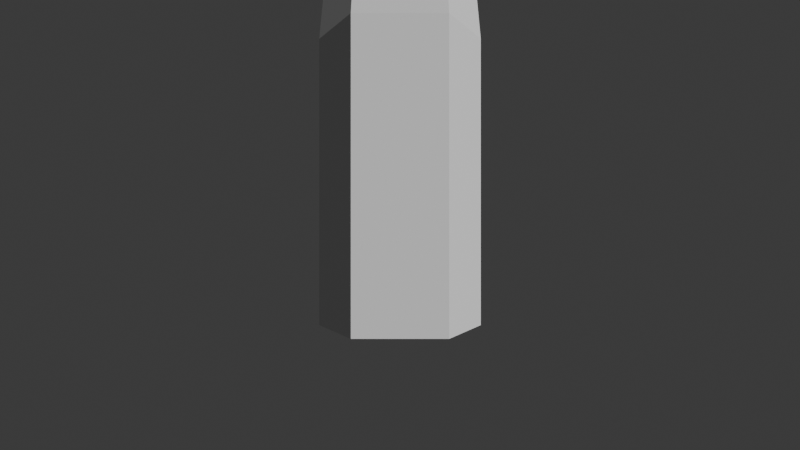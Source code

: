 # Source: v_arms.blend  (saved by Blender 4.0.36; exported with 4.5.12 LTS)
import bpy
from mathutils import Matrix  # noqa: F401  (used for matrix-valued properties, if any)

bpy.ops.wm.read_factory_settings(use_empty=True)
scene = bpy.context.scene
scene.name = 'Scene'

# ---- collections
col_collection = bpy.data.collections.new('Collection'); scene.collection.children.link(col_collection)

# ---- world
world_world = bpy.data.worlds.new('World'); scene.world = world_world
world_world.use_nodes = True; world_world.node_tree.nodes.clear()
_N = world_world.node_tree.nodes; _L = world_world.node_tree.links
n0 = _N.new('ShaderNodeOutputWorld'); n0.name = 'World Output'; n0.location = (300, 300)
n1 = _N.new('ShaderNodeBackground'); n1.name = 'Background'; n1.location = (10, 300)
n1.inputs[0].default_value = (0.05088, 0.05088, 0.05088, 1.0)
_L.new(n1.outputs[0], n0.inputs[0])
n0.is_active_output = True
world_world.color = (0.05088, 0.05088, 0.05088)
world_world.use_sun_shadow = False
world_world.sun_shadow_jitter_overblur = 0.0

# ---- cameras
cam_camera = bpy.data.cameras.new('Camera')
cam_camera.clip_end = 100.0
cam_camera.lens = 18.0
cam_camera.ortho_scale = 7.314
cam_camera.lens_unit = 'FOV'

# ---- meshes
me_cube_001 = bpy.data.meshes.new('Cube.001')
me_cube_001.from_pydata([(-0.4323, -0.4857, -1.0), (-0.3214, -0.3611, 4.0), (-0.4323, 0.4857, -1.0), (-0.3214, 0.3611, 4.0), (0.4323, -0.4857, -1.0), (0.3214, -0.3611, 4.0), (0.4323, 0.4857, -1.0), (0.3214, 0.3611, 4.0), (-0.4323, -0.4857, 1.137), (-0.4323, -0.4857, 1.863), (-0.4323, 0.4857, 1.863), (-0.4323, 0.4857, 1.137), (0.4323, 0.4857, 1.863), (0.4323, 0.4857, 1.137), (0.4323, -0.4857, 1.863), (0.4323, -0.4857, 1.137), (-0.4323, -0.4857, 1.5), (-0.4323, 0.4857, 1.5), (-0.8079, -7.995e-09, -1.0), (-0.6007, -5.944e-09, 4.0), (0.8079, -7.995e-09, -1.0), (0.6007, -5.944e-09, 4.0), (0.8079, -7.995e-09, 1.137), (0.8079, -7.995e-09, 1.863), (-0.8079, -7.995e-09, 1.137), (-0.8079, -7.995e-09, 1.863), (-0.8079, -7.995e-09, 1.5), (0.0, 0.4857, -1.0), (0.0, 0.3611, 4.0), (0.0, -0.4857, -1.0), (0.0, -0.3611, 4.0), (0.0, -0.4857, 1.137), (0.0, -0.4857, 1.863), (0.0, 0.4857, 1.137), (0.0, 0.4857, 1.863), (0.0, 0.4857, 1.5), (0.0, -0.4857, 1.5), (-0.7288, 0.03839, 4.695), (0.0, -7.995e-09, -1.0), (-0.7288, 0.03839, 4.262), (-0.4865, 0.4131, 4.262), (0.0, 0.4131, 4.262), (0.4865, 0.4131, 4.262), (0.9094, -6.8e-09, 4.262), (0.4865, -0.4131, 4.262), (0.0, -0.4131, 4.262), (-0.4865, -0.4131, 4.262), (-0.6777, -6.8e-09, 4.968), (-0.4865, 0.2828, 4.695), (0.0, 0.2828, 4.695), (0.4865, 0.2828, 4.695), (0.9094, -6.8e-09, 4.695), (0.4865, -0.4131, 4.695), (0.0, -0.4131, 4.695), (-0.4865, -0.4131, 4.695), (0.8972, 0.5515, 4.255), (-0.4865, 0.2828, 4.968), (0.0, 0.2828, 4.88), (0.4865, 0.2828, 4.968), (0.6777, -6.8e-09, 4.968), (0.4865, -0.4131, 4.968), (0.0, -0.4131, 4.88), (-0.4865, -0.4131, 4.968), (1.109, 0.4211, 4.274), (0.902, 0.6212, 4.683), (1.113, 0.4908, 4.702), (1.115, 0.8592, 4.555), (1.23, 0.8098, 4.547), (1.108, 0.8089, 4.768), (1.224, 0.7594, 4.76), (-0.3547, -6.8e-09, 4.968), (-0.294, 0.2828, 4.968), (-8.825e-10, 0.2828, 4.968), (0.2989, 0.2828, 4.968), (0.3629, -6.8e-09, 4.968), (0.2989, -0.4131, 4.968), (-8.825e-10, -0.4131, 4.968), (-0.294, -0.4131, 4.968), (-8.825e-10, -6.8e-09, 4.968), (0.6777, -6.8e-09, 5.599), (0.4865, -0.4131, 5.599), (0.4865, 0.2828, 5.599), (0.2989, 0.2828, 5.599), (0.3629, -6.8e-09, 5.599), (0.2989, -0.4131, 5.599), (-8.825e-10, 0.2828, 5.733), (0.2989, 0.2828, 5.733), (0.3629, -6.8e-09, 5.733), (0.2989, -0.4131, 5.733), (-8.825e-10, -6.8e-09, 5.733), (-8.825e-10, -0.4131, 5.733), (-0.3547, -6.8e-09, 5.828), (-0.294, 0.2828, 5.828), (-8.825e-10, -0.4131, 5.828), (-0.294, -0.4131, 5.828), (-8.825e-10, 0.2828, 5.828), (-8.825e-10, -6.8e-09, 5.828), (-0.6777, -6.8e-09, 5.501), (-0.4865, 0.2828, 5.501), (-0.4865, -0.4131, 5.501), (-0.294, -0.4131, 5.501), (-0.3547, -6.8e-09, 5.501), (-0.294, 0.2828, 5.501), (0.4865, 0.2828, 5.284), (0.6777, -6.8e-09, 5.284), (0.2989, -0.4131, 5.284), (0.3629, -6.8e-09, 5.284), (0.2989, 0.2828, 5.284), (0.4865, -0.4131, 5.284), (-0.294, -0.4131, 5.398), (-0.3547, -6.8e-09, 5.398), (-8.825e-10, -6.8e-09, 5.398), (-8.825e-10, -0.4131, 5.398), (-0.294, 0.2828, 5.398), (-8.825e-10, 0.2828, 5.398), (0.2989, -0.4131, 5.351), (-8.825e-10, -0.4131, 5.351), (0.3629, -6.8e-09, 5.351), (-8.825e-10, -6.8e-09, 5.351), (0.2989, 0.2828, 5.351), (-8.825e-10, 0.2828, 5.351), (-0.4865, 0.2828, 5.234), (-0.294, 0.2828, 5.234), (-0.3547, -6.8e-09, 5.234), (-0.294, -0.4131, 5.234), (-0.4865, -0.4131, 5.234), (-0.6777, -6.8e-09, 5.234)], [], [(25, 19, 3, 10), (34, 28, 7, 12), (23, 21, 5, 14), (32, 30, 1, 9), (38, 20, 4, 29), (3, 19, 39, 40), (29, 31, 8, 0), (36, 32, 9, 16), (20, 22, 15, 4), (27, 33, 13, 6), (18, 24, 11, 2), (26, 25, 10, 17), (24, 26, 17, 11), (23, 14, 15, 22), (13, 12, 23, 22), (31, 36, 16, 8), (14, 32, 36), (8, 16, 26, 24), (16, 9, 25, 26), (0, 8, 24, 18), (6, 13, 22, 20), (21, 7, 42, 43), (27, 6, 20, 38), (12, 7, 21, 23), (9, 1, 19, 25), (2, 27, 38, 18), (5, 21, 43, 44), (31, 15, 36), (11, 17, 35, 33), (17, 10, 34, 35), (2, 11, 33, 27), (4, 15, 31, 29), (28, 3, 40, 41), (18, 38, 29, 0), (14, 5, 30, 32), (10, 3, 28, 34), (35, 34, 12), (15, 14, 36), (35, 12, 13), (33, 35, 13), (40, 39, 37, 48), (44, 43, 51, 52), (39, 46, 54, 37), (45, 44, 52, 53), (19, 1, 46, 39), (1, 30, 45, 46), (7, 28, 41, 42), (30, 5, 44, 45), (37, 54, 62, 47), (53, 52, 60, 61), (50, 49, 57, 58), (54, 53, 61, 62), (41, 40, 48, 49), (51, 43, 63, 65), (46, 45, 53, 54), (42, 41, 49, 50), (124, 123, 101, 100), (61, 60, 75, 76), (58, 57, 72, 73), (62, 61, 76, 77), (52, 51, 59, 60), (48, 37, 47, 56), (49, 48, 56, 57), (51, 50, 58, 59), (55, 64, 68, 66), (42, 50, 64, 55), (43, 42, 55, 63), (50, 51, 65, 64), (67, 66, 68, 69), (64, 65, 69, 68), (65, 63, 67, 69), (63, 55, 66, 67), (112, 111, 96, 93), (110, 109, 94, 91), (115, 117, 87, 88), (116, 115, 88, 90), (106, 105, 84, 83), (122, 121, 98, 102), (57, 56, 71, 72), (104, 103, 81, 79), (80, 79, 83, 84), (79, 81, 82, 83), (103, 107, 82, 81), (107, 106, 83, 82), (108, 104, 79, 80), (105, 108, 80, 84), (86, 85, 89, 87), (87, 89, 90, 88), (118, 116, 90, 89), (117, 119, 86, 87), (119, 120, 85, 86), (120, 118, 89, 85), (96, 91, 94, 93), (95, 92, 91, 96), (113, 110, 91, 92), (114, 113, 92, 95), (109, 112, 93, 94), (111, 114, 95, 96), (97, 99, 100, 101), (98, 97, 101, 102), (125, 124, 100, 99), (123, 122, 102, 101), (126, 125, 99, 97), (121, 126, 97, 98), (75, 60, 108, 105), (60, 59, 104, 108), (73, 74, 106, 107), (58, 73, 107, 103), (59, 58, 103, 104), (74, 75, 105, 106), (78, 72, 114, 111), (77, 76, 112, 109), (72, 71, 113, 114), (71, 70, 110, 113), (70, 77, 109, 110), (76, 78, 111, 112), (72, 78, 118, 120), (73, 72, 120, 119), (74, 73, 119, 117), (78, 76, 116, 118), (76, 75, 115, 116), (75, 74, 117, 115), (56, 47, 126, 121), (47, 62, 125, 126), (70, 71, 122, 123), (62, 77, 124, 125), (71, 56, 121, 122), (77, 70, 123, 124)])
_uv = me_cube_001.uv_layers.new(name='UVMap')
_uv.uv.foreach_set('vector', [0.5417, 0.125, 0.625, 0.125, 0.625, 0.25, 0.5417, 0.25, 0.5417, 0.375, 0.625, 0.375, 0.625, 0.5, 0.5417, 0.5, 0.5417, 0.625, 0.625, 0.625, 0.625, 0.75, 0.5417, 0.75, 0.5417, 0.875, 0.625, 0.875, 0.625, 1.0, 0.5417, 1.0, 0.25, 0.625, 0.375, 0.625, 0.375, 0.75, 0.25, 0.75, 0.625, 0.25, 0.625, 0.125, 0.625, 0.125, 0.625, 0.25, 0.375, 0.875, 0.4583, 0.875, 0.4583, 1.0, 0.375, 1.0, 0.5, 0.875, 0.5417, 0.875, 0.5417, 1.0, 0.5, 1.0, 0.375, 0.625, 0.4583, 0.625, 0.4583, 0.75, 0.375, 0.75, 0.375, 0.375, 0.4583, 0.375, 0.4583, 0.5, 0.375, 0.5, 0.375, 0.125, 0.4583, 0.125, 0.4583, 0.25, 0.375, 0.25, 0.5, 0.125, 0.5417, 0.125, 0.5417, 0.25, 0.5, 0.25, 0.4583, 0.125, 0.5, 0.125, 0.5, 0.25, 0.4583, 0.25, 0.5417, 0.625, 0.5417, 0.75, 0.4583, 0.75, 0.4583, 0.625, 0.4583, 0.5, 0.5417, 0.5, 0.5417, 0.625, 0.4583, 0.625, 0.4583, 0.875, 0.5, 0.875, 0.5, 1.0, 0.4583, 1.0, 0.5417, 0.75, 0.5417, 0.875, 0.5, 0.875, 0.4583, 0.0, 0.5, 0.0, 0.5, 0.125, 0.4583, 0.125, 0.5, 0.0, 0.5417, 0.0, 0.5417, 0.125, 0.5, 0.125, 0.375, 0.0, 0.4583, 0.0, 0.4583, 0.125, 0.375, 0.125, 0.375, 0.5, 0.4583, 0.5, 0.4583, 0.625, 0.375, 0.625, 0.625, 0.625, 0.625, 0.5, 0.625, 0.5, 0.625, 0.625, 0.25, 0.5, 0.375, 0.5, 0.375, 0.625, 0.25, 0.625, 0.5417, 0.5, 0.625, 0.5, 0.625, 0.625, 0.5417, 0.625, 0.5417, 0.0, 0.625, 0.0, 0.625, 0.125, 0.5417, 0.125, 0.125, 0.5, 0.25, 0.5, 0.25, 0.625, 0.125, 0.625, 0.625, 0.75, 0.625, 0.625, 0.625, 0.625, 0.625, 0.75, 0.4583, 0.875, 0.4583, 0.75, 0.5, 0.875, 0.4583, 0.25, 0.5, 0.25, 0.5, 0.375, 0.4583, 0.375, 0.5, 0.25, 0.5417, 0.25, 0.5417, 0.375, 0.5, 0.375, 0.375, 0.25, 0.4583, 0.25, 0.4583, 0.375, 0.375, 0.375, 0.375, 0.75, 0.4583, 0.75, 0.4583, 0.875, 0.375, 0.875, 0.625, 0.375, 0.625, 0.25, 0.625, 0.25, 0.625, 0.375, 0.125, 0.625, 0.25, 0.625, 0.25, 0.75, 0.125, 0.75, 0.5417, 0.75, 0.625, 0.75, 0.625, 0.875, 0.5417, 0.875, 0.5417, 0.25, 0.625, 0.25, 0.625, 0.375, 0.5417, 0.375, 0.5, 0.375, 0.5417, 0.375, 0.5417, 0.5, 0.4583, 0.75, 0.5417, 0.75, 0.5, 0.875, 0.5, 0.375, 0.5417, 0.5, 0.4583, 0.5, 0.4583, 0.375, 0.5, 0.375, 0.4583, 0.5, 0.625, 0.25, 0.625, 0.125, 0.625, 0.125, 0.625, 0.25, 0.625, 0.75, 0.625, 0.625, 0.625, 0.625, 0.625, 0.75, 0.625, 0.125, 0.625, 0.0, 0.625, 0.0, 0.625, 0.125, 0.625, 0.875, 0.625, 0.75, 0.625, 0.75, 0.625, 0.875, 0.625, 0.125, 0.625, 0.0, 0.625, 0.0, 0.625, 0.125, 0.625, 1.0, 0.625, 0.875, 0.625, 0.875, 0.625, 1.0, 0.625, 0.5, 0.625, 0.375, 0.625, 0.375, 0.625, 0.5, 0.625, 0.875, 0.625, 0.75, 0.625, 0.75, 0.625, 0.875, 0.625, 0.125, 0.625, 0.0, 0.625, 0.0, 0.625, 0.125, 0.625, 0.875, 0.625, 0.75, 0.625, 0.75, 0.625, 0.875, 0.625, 0.5, 0.625, 0.375, 0.625, 0.375, 0.625, 0.5, 0.625, 1.0, 0.625, 0.875, 0.625, 0.875, 0.625, 1.0, 0.625, 0.375, 0.625, 0.25, 0.625, 0.25, 0.625, 0.375, 0.625, 0.625, 0.625, 0.625, 0.625, 0.625, 0.625, 0.625, 0.625, 1.0, 0.625, 0.875, 0.625, 0.875, 0.625, 1.0, 0.625, 0.5, 0.625, 0.375, 0.625, 0.375, 0.625, 0.5, 0.625, 0.0, 0.625, 0.125, 0.625, 0.125, 0.625, 0.0, 0.625, 0.875, 0.625, 0.75, 0.625, 0.75, 0.625, 0.875, 0.625, 0.5, 0.625, 0.375, 0.625, 0.375, 0.625, 0.5, 0.625, 1.0, 0.625, 0.875, 0.625, 0.875, 0.625, 1.0, 0.625, 0.75, 0.625, 0.625, 0.625, 0.625, 0.625, 0.75, 0.625, 0.25, 0.625, 0.125, 0.625, 0.125, 0.625, 0.25, 0.625, 0.375, 0.625, 0.25, 0.625, 0.25, 0.625, 0.375, 0.625, 0.625, 0.625, 0.5, 0.625, 0.5, 0.625, 0.625, 0.625, 0.5, 0.625, 0.5, 0.625, 0.5, 0.625, 0.5, 0.625, 0.5, 0.625, 0.5, 0.625, 0.5, 0.625, 0.5, 0.625, 0.625, 0.625, 0.5, 0.625, 0.5, 0.625, 0.625, 0.625, 0.5, 0.625, 0.625, 0.625, 0.625, 0.625, 0.5, 0.625, 0.625, 0.625, 0.5, 0.625, 0.5, 0.625, 0.625, 0.625, 0.5, 0.625, 0.625, 0.625, 0.625, 0.625, 0.5, 0.625, 0.625, 0.625, 0.625, 0.625, 0.625, 0.625, 0.625, 0.625, 0.625, 0.625, 0.5, 0.625, 0.5, 0.625, 0.625, 0.75, 0.75, 0.75, 0.625, 0.75, 0.625, 0.75, 0.75, 0.625, 0.125, 0.625, 0.0, 0.625, 0.0, 0.625, 0.125, 0.625, 0.75, 0.625, 0.625, 0.625, 0.625, 0.625, 0.75, 0.625, 0.875, 0.625, 0.75, 0.625, 0.75, 0.625, 0.875, 0.625, 0.625, 0.625, 0.75, 0.625, 0.75, 0.625, 0.625, 0.625, 0.25, 0.625, 0.25, 0.625, 0.25, 0.625, 0.25, 0.625, 0.375, 0.625, 0.25, 0.625, 0.25, 0.625, 0.375, 0.625, 0.625, 0.625, 0.5, 0.625, 0.5, 0.625, 0.625, 0.625, 0.75, 0.625, 0.625, 0.625, 0.625, 0.625, 0.75, 0.625, 0.625, 0.625, 0.5, 0.625, 0.5, 0.625, 0.625, 0.625, 0.5, 0.625, 0.5, 0.625, 0.5, 0.625, 0.5, 0.625, 0.5, 0.625, 0.625, 0.625, 0.625, 0.625, 0.5, 0.625, 0.75, 0.625, 0.625, 0.625, 0.625, 0.625, 0.75, 0.625, 0.75, 0.625, 0.75, 0.625, 0.75, 0.625, 0.75, 0.625, 0.5, 0.75, 0.5, 0.75, 0.625, 0.625, 0.625, 0.625, 0.625, 0.75, 0.625, 0.75, 0.75, 0.625, 0.75, 0.75, 0.625, 0.75, 0.75, 0.75, 0.75, 0.75, 0.625, 0.625, 0.625, 0.625, 0.5, 0.625, 0.5, 0.625, 0.625, 0.625, 0.5, 0.625, 0.375, 0.625, 0.375, 0.625, 0.5, 0.75, 0.5, 0.75, 0.625, 0.75, 0.625, 0.75, 0.5, 0.75, 0.625, 0.9266, 0.625, 0.9058, 0.75, 0.75, 0.75, 0.75, 0.5, 0.9058, 0.5, 0.9266, 0.625, 0.75, 0.625, 0.625, 0.25, 0.625, 0.125, 0.625, 0.125, 0.625, 0.25, 0.625, 0.375, 0.625, 0.25, 0.625, 0.25, 0.625, 0.375, 0.625, 1.0, 0.625, 0.875, 0.625, 0.875, 0.625, 1.0, 0.75, 0.625, 0.75, 0.5, 0.75, 0.5, 0.75, 0.625, 0.625, 0.125, 0.625, 0.0, 0.625, 0.0, 0.625, 0.125, 0.625, 0.25, 0.625, 0.125, 0.625, 0.125, 0.625, 0.25, 0.625, 1.0, 0.625, 1.0, 0.625, 1.0, 0.625, 1.0, 0.625, 0.125, 0.625, 0.25, 0.625, 0.25, 0.625, 0.125, 0.625, 0.125, 0.625, 0.0, 0.625, 0.0, 0.625, 0.125, 0.625, 0.25, 0.625, 0.125, 0.625, 0.125, 0.625, 0.25, 0.625, 0.75, 0.625, 0.75, 0.625, 0.75, 0.625, 0.75, 0.625, 0.75, 0.625, 0.625, 0.625, 0.625, 0.625, 0.75, 0.625, 0.5, 0.625, 0.625, 0.625, 0.625, 0.625, 0.5, 0.625, 0.5, 0.625, 0.5, 0.625, 0.5, 0.625, 0.5, 0.625, 0.625, 0.625, 0.5, 0.625, 0.5, 0.625, 0.625, 0.625, 0.625, 0.625, 0.75, 0.625, 0.75, 0.625, 0.625, 0.75, 0.625, 0.75, 0.5, 0.75, 0.5, 0.75, 0.625, 0.625, 1.0, 0.625, 0.875, 0.625, 0.875, 0.625, 1.0, 0.625, 0.375, 0.625, 0.25, 0.625, 0.25, 0.625, 0.375, 0.625, 0.25, 0.625, 0.125, 0.625, 0.125, 0.625, 0.25, 0.625, 0.125, 0.625, 0.0, 0.625, 0.0, 0.625, 0.125, 0.75, 0.75, 0.75, 0.625, 0.75, 0.625, 0.75, 0.75, 0.75, 0.5, 0.75, 0.625, 0.75, 0.625, 0.75, 0.5, 0.625, 0.5, 0.625, 0.375, 0.625, 0.375, 0.625, 0.5, 0.625, 0.625, 0.625, 0.5, 0.625, 0.5, 0.625, 0.625, 0.75, 0.625, 0.75, 0.75, 0.75, 0.75, 0.75, 0.625, 0.625, 0.875, 0.625, 0.75, 0.625, 0.75, 0.625, 0.875, 0.625, 0.75, 0.625, 0.625, 0.625, 0.625, 0.625, 0.75, 0.625, 0.25, 0.625, 0.125, 0.625, 0.125, 0.625, 0.25, 0.625, 0.125, 0.625, 0.0, 0.625, 0.0, 0.625, 0.125, 0.625, 0.125, 0.625, 0.25, 0.625, 0.25, 0.625, 0.125, 0.625, 1.0, 0.625, 1.0, 0.625, 1.0, 0.625, 1.0, 0.625, 0.25, 0.625, 0.25, 0.625, 0.25, 0.625, 0.25, 0.625, 0.0, 0.625, 0.125, 0.625, 0.125, 0.625, 0.0])
me_cube_001.update()
arm_armature = bpy.data.armatures.new('Armature')  # bones are not reproduced

# ---- objects
ob_camera = bpy.data.objects.new('Camera', cam_camera)
ob_cube = bpy.data.objects.new('Cube', me_cube_001)
ob_armature = bpy.data.objects.new('Armature', arm_armature)

# ---- transforms, parenting, visibility, modifiers, constraints
ob_camera.location = (0.0, 0.0, 0.0)
ob_camera.rotation_euler = (1.571, 0.0, 0.0)
ob_camera.lock_rotations_4d = False
ob_camera.empty_display_type = 'ARROWS'
ob_camera.color = (0.0, 0.0, 0.0, 0.0)
ob_camera.display_type = 'WIRE'
ob_camera.lineart.crease_threshold = 0.0
ob_cube.parent = ob_armature
ob_cube.matrix_parent_inverse = Matrix(((1.0, -0.0, 0.0, -0.0), (-0.0, 1.0, -0.0, -4.0), (0.0, -0.0, 1.0, -0.0), (-0.0, 0.0, -0.0, 1.0)))
ob_cube.location = (0.0, 4.0, 0.0)
_vg = ob_cube.vertex_groups.new(name='Bone')
for _i, _w in zip([0, 2, 4, 6, 8, 9, 10, 11, 12, 13, 14, 15, 16, 17, 18, 20, 22, 23, 24, 25, 26, 27, 29, 31, 32, 33, 34, 35, 36, 38], [0.9945, 0.9943, 0.9954, 0.9955, 0.871, 0.05605, 0.0559, 0.8708, 0.07218, 0.8976, 0.07444, 0.8998, 0.2864, 0.2863, 0.9914, 0.9936, 0.8892, 0.1026, 0.8438, 0.07476, 0.319, 0.9966, 0.9967, 0.9046, 0.03211, 0.9041, 0.03115, 0.2464, 0.2468, 1.0]): _vg.add([_i], _w, 'REPLACE')
_vg = ob_cube.vertex_groups.new(name='Bone.001')
for _i, _w in zip([8, 9, 10, 11, 12, 13, 14, 15, 16, 17, 19, 21, 22, 23, 24, 25, 26, 31, 32, 33, 34, 35, 36, 42, 43, 50, 51, 55, 59, 63, 64, 65, 66, 67, 68, 69], [0.1272, 0.9146, 0.9148, 0.1273, 0.9001, 0.1001, 0.897, 0.09798, 0.704, 0.7041, 0.002852, 0.01046, 0.1074, 0.8643, 0.1535, 0.89, 0.6683, 0.09423, 0.936, 0.09467, 0.9367, 0.7468, 0.7463, 0.01612, 0.03224, 0.01579, 0.04161, 0.09596, 0.001492, 0.09852, 0.1563, 0.1778, 0.1491, 0.1505, 0.1679, 0.1752]): _vg.add([_i], _w, 'REPLACE')
_vg = ob_cube.vertex_groups.new(name='Bone.002')
for _i, _w in zip([1, 3, 5, 7, 9, 10, 12, 14, 19, 21, 23, 25, 28, 30, 37, 39, 40, 41, 42, 43, 44, 45, 46, 47, 48, 49, 50, 51, 52, 53, 54, 55, 56, 57, 58, 59, 60, 61, 62, 63, 64, 65, 66, 67, 68, 69, 70, 71, 72, 73, 74, 75, 76, 77, 78, 79, 80, 81, 82, 83, 84, 85, 86, 87, 88, 89, 90, 91, 92, 93, 94, 95, 96, 97, 98, 99, 100, 101, 102, 103, 104, 105, 106, 107, 108, 109, 110, 111, 112, 113, 114, 115, 116, 117, 118, 119, 120, 121, 122, 123, 124, 125, 126], [0.9782, 0.979, 0.9784, 0.9754, 0.008705, 0.008609, 0.005429, 0.007194, 0.9716, 0.9671, 0.01629, 0.02039, 0.9849, 0.9854, 0.9953, 0.9882, 0.9906, 0.9928, 0.9662, 0.9579, 0.9853, 0.9942, 0.9907, 0.9954, 0.9962, 0.9972, 0.9668, 0.9538, 0.9891, 0.9978, 0.9963, 0.9034, 0.9963, 0.9981, 0.9784, 0.974, 0.9889, 0.9986, 0.9962, 0.9009, 0.8433, 0.8217, 0.8504, 0.849, 0.8316, 0.8244, 0.9955, 0.9973, 0.9988, 0.9922, 0.992, 0.9937, 0.9988, 0.9974, 1.0, 0.9837, 0.9865, 0.985, 0.9863, 0.9853, 0.9873, 0.9992, 0.999, 0.999, 0.999, 0.9993, 0.9992, 0.9994, 0.9994, 0.9995, 0.9994, 0.9995, 0.9995, 0.994, 0.9939, 0.9949, 0.995, 0.9926, 0.9938, 0.9829, 0.9811, 0.9881, 0.9795, 0.9851, 0.9868, 0.9992, 0.9989, 0.9996, 0.9994, 0.9991, 0.9995, 0.9981, 0.9991, 0.9978, 0.9995, 0.998, 0.9991, 0.9945, 0.9936, 0.987, 0.9949, 0.9953, 0.9948]): _vg.add([_i], _w, 'REPLACE')
_m = ob_cube.modifiers.new('Armature', 'ARMATURE')
_m.object = ob_armature
ob_armature.location = (0.0, 4.0, 0.0)

# ---- collection membership
col_collection.objects.link(ob_camera)
col_collection.objects.link(ob_cube)
col_collection.objects.link(ob_armature)

# ---- scene / render settings (as saved in the file)
scene.camera = ob_camera
scene.frame_start = 1; scene.frame_end = 250; scene.frame_set(68)
scene.render.engine = 'BLENDER_EEVEE_NEXT'
scene.cycles.sampling_pattern = 'TABULATED_SOBOL'
bpy.context.view_layer.update()

# ---- added for rendering (the .blend has no usable light): sun
light_auto_sun = bpy.data.lights.new('AutoSun', 'SUN')
light_auto_sun.energy = 3.0
light_auto_sun.angle = 0.0523599
ob_auto_sun = bpy.data.objects.new('AutoSun', light_auto_sun)
scene.collection.objects.link(ob_auto_sun)
ob_auto_sun.rotation_euler = (0.872665, 0.174533, 0.523599)
bpy.context.view_layer.update()
